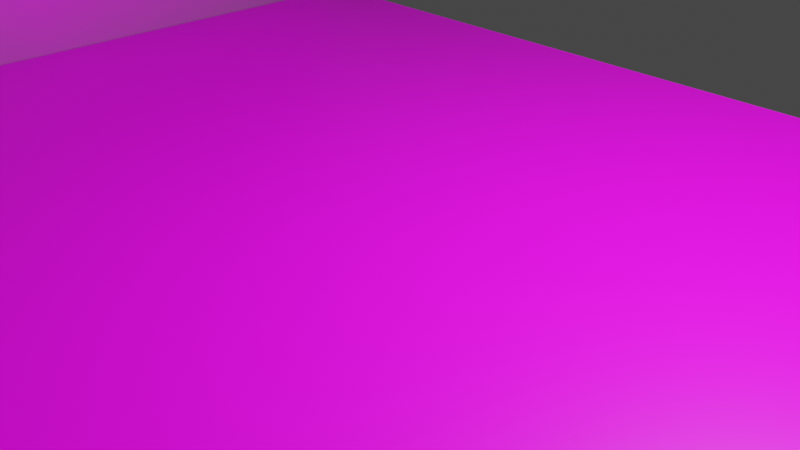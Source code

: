 # Source: cenario.blend  (saved by Blender 2.92.15; exported with 4.5.12 LTS)
import bpy
from mathutils import Matrix  # noqa: F401  (used for matrix-valued properties, if any)

bpy.ops.wm.read_factory_settings(use_empty=True)
scene = bpy.context.scene
scene.name = 'Scene'

# ---- collections
col_collection = bpy.data.collections.new('Collection'); scene.collection.children.link(col_collection)
col_collection_001 = bpy.data.collections.new('Collection.001'); col_collection.children.link(col_collection_001)
col_collection_002 = bpy.data.collections.new('Collection.002'); col_collection.children.link(col_collection_002)

# ---- images (referenced by path relative to the original .blend; pixels are not part of the script)
import os
ASSET_DIR = os.environ.get("B2B_ASSET_DIR", "")  # directory of the original .blend (textures are referenced by path, not embedded)
HERE = os.path.dirname(os.path.abspath(__file__))  # packed textures are extracted next to this script under _unpacked/

def load_image(name, relpath, width, height, colorspace="sRGB"):
    """Load a texture the original file referenced (path relative to the .blend, or extracted next to this script)."""
    p = next((c for c in (os.path.join(HERE, relpath), os.path.join(ASSET_DIR, relpath)) if relpath and os.path.exists(c)), "")
    if p:
        img = bpy.data.images.load(p, check_existing=True)
        img.name = name
    else:  # same state as the original file: an image datablock whose file is absent (Cycles renders it pink)
        img = bpy.data.images.new(name, width, height)
        img.source = "FILE"
        img.filepath = "//" + (relpath or name)
    img.colorspace_settings.name = colorspace
    return img
img_floorwood_png = load_image('floorwood.png', 'floorwood.png', 1024, 1024, 'sRGB')
img_circusbackground_jpg = load_image('circusbackground.jpg', 'circusbackground.jpg', 1024, 1024, 'sRGB')

# ---- materials (node trees are filled in below, after node groups)
mat_material_001 = bpy.data.materials.new('Material.001')
mat_material_001.alpha_threshold = 0.0
mat_material_001.use_transparent_shadow = False
mat_material_001.line_color = (0.0, 0.0, 0.0, 1.0)
mat_circusbackground = bpy.data.materials.new('circusbackground')
mat_circusbackground.surface_render_method = 'BLENDED'
mat_circusbackground.blend_method = 'BLEND'
mat_circusbackground.use_transparent_shadow = False

# ---- material node trees
mat_material_001.use_nodes = True; mat_material_001.node_tree.nodes.clear()
_N = mat_material_001.node_tree.nodes; _L = mat_material_001.node_tree.links
n0 = _N.new('ShaderNodeOutputMaterial'); n0.name = 'Material Output'; n0.location = (300, 300)
n1 = _N.new('ShaderNodeBsdfPrincipled'); n1.name = 'Principled BSDF'; n1.location = (10, 300)
n1.distribution = 'GGX'
n1.subsurface_method = 'BURLEY'
n1.inputs[2].default_value = 0.4
n1.inputs[3].default_value = 1.45
n1.inputs[27].default_value = (0.0, 0.0, 0.0, 1.0)
n1.inputs[28].default_value = 1.0
n2 = _N.new('ShaderNodeTexCoord'); n2.name = 'Texture Coordinate'; n2.location = (-829, 163)
n3 = _N.new('ShaderNodeMapping'); n3.name = 'Mapping'; n3.location = (-593, 244)
n3.inputs[3].default_value = (10.0, 10.0, 10.0)
n4 = _N.new('ShaderNodeTexImage'); n4.name = 'Image Texture'; n4.location = (-349, 249)
n4.image = img_floorwood_png
_L.new(n1.outputs[0], n0.inputs[0])
_L.new(n2.outputs[2], n3.inputs[0])
_L.new(n4.outputs[0], n1.inputs[0])
_L.new(n3.outputs[0], n4.inputs[0])
n0.is_active_output = True
mat_circusbackground.use_nodes = True; mat_circusbackground.node_tree.nodes.clear()
_N = mat_circusbackground.node_tree.nodes; _L = mat_circusbackground.node_tree.links
n0 = _N.new('ShaderNodeOutputMaterial'); n0.name = 'Material Output'; n0.location = (300, 300)
n1 = _N.new('ShaderNodeTexImage'); n1.name = 'Image Texture'; n1.location = (-200, 300)
n1.image = img_circusbackground_jpg
n1.extension = 'CLIP'
n2 = _N.new('ShaderNodeBsdfPrincipled'); n2.name = 'Principled BSDF'; n2.location = (0, 300)
n2.distribution = 'GGX'
n2.subsurface_method = 'BURLEY'
n2.inputs[3].default_value = 1.45
n2.inputs[27].default_value = (0.0, 0.0, 0.0, 1.0)
n2.inputs[28].default_value = 1.0
_L.new(n1.outputs[0], n2.inputs[0])
_L.new(n1.outputs[1], n2.inputs[4])
_L.new(n2.outputs[0], n0.inputs[0])
n0.is_active_output = True

# ---- world
world_world = bpy.data.worlds.new('World'); scene.world = world_world
world_world.use_nodes = True; world_world.node_tree.nodes.clear()
_N = world_world.node_tree.nodes; _L = world_world.node_tree.links
n0 = _N.new('ShaderNodeOutputWorld'); n0.name = 'World Output'; n0.location = (300, 300)
n1 = _N.new('ShaderNodeBackground'); n1.name = 'Background'; n1.location = (10, 300)
n1.inputs[0].default_value = (0.05088, 0.05088, 0.05088, 1.0)
_L.new(n1.outputs[0], n0.inputs[0])
n0.is_active_output = True
world_world.color = (0.05088, 0.05088, 0.05088)
world_world.use_sun_shadow = False
world_world.sun_shadow_jitter_overblur = 0.0

# ---- cameras
cam_camera = bpy.data.cameras.new('Camera')
cam_camera.clip_end = 100.0
cam_camera.ortho_scale = 7.314
cam_camera_001 = bpy.data.cameras.new('Camera.001')
cam_camera_001.clip_end = 100.0
cam_camera_001.ortho_scale = 7.314
cam_camera_002 = bpy.data.cameras.new('Camera.002')
cam_camera_002.clip_end = 100.0
cam_camera_002.ortho_scale = 7.314

# ---- lights
light_light = bpy.data.lights.new('Light', 'POINT')
light_light.transmission_factor = 0.0
light_light.energy = 1000.0
light_light.shadow_soft_size = 0.1
light_light.shadow_maximum_resolution = 0.006
light_light.use_absolute_resolution = True
light_light_001 = bpy.data.lights.new('Light.001', 'POINT')
light_light_001.transmission_factor = 0.0
light_light_001.energy = 1000.0
light_light_001.shadow_soft_size = 0.1
light_light_001.shadow_maximum_resolution = 0.006
light_light_001.use_absolute_resolution = True
light_light_002 = bpy.data.lights.new('Light.002', 'POINT')
light_light_002.transmission_factor = 0.0
light_light_002.energy = 1000.0
light_light_002.shadow_soft_size = 0.1
light_light_002.shadow_maximum_resolution = 0.006
light_light_002.use_absolute_resolution = True

# ---- meshes
me_cube_001 = bpy.data.meshes.new('Cube.001')
me_cube_001.from_pydata([(1.0, 1.0, 1.0), (1.0, 1.0, -1.0), (1.0, -1.0, 1.0), (1.0, -1.0, -1.0), (-1.0, 1.0, 1.0), (-1.0, 1.0, -1.0), (-1.0, -1.0, 1.0), (-1.0, -1.0, -1.0)], [], [(0, 4, 6, 2), (3, 2, 6, 7), (7, 6, 4, 5), (5, 1, 3, 7), (1, 0, 2, 3), (5, 4, 0, 1)])
_uv = me_cube_001.uv_layers.new(name='UVMap')
_uv.uv.foreach_set('vector', [0.625, 0.5, 0.875, 0.5, 0.875, 0.75, 0.625, 0.75, 0.375, 0.75, 0.625, 0.75, 0.625, 1.0, 0.375, 1.0, 0.375, 0.0, 0.625, 0.0, 0.625, 0.25, 0.375, 0.25, 0.125, 0.5, 0.375, 0.5, 0.375, 0.75, 0.125, 0.75, 0.375, 0.5, 0.625, 0.5, 0.625, 0.75, 0.375, 0.75, 0.375, 0.25, 0.625, 0.25, 0.625, 0.5, 0.375, 0.5])
me_cube_001.materials.append(mat_material_001)
me_cube_001.use_remesh_preserve_volume = False
me_cube_001.use_remesh_preserve_attributes = False
me_cube_001.use_mirror_vertex_groups = False
me_cube_001.update()
me_circusbackground = bpy.data.meshes.new('circusbackground')
me_circusbackground.from_pydata([(-0.7081, -0.5, 0.0), (0.7081, -0.5, 0.0), (-0.7081, 0.5, 0.0), (0.7081, 0.5, 0.0)], [], [(0, 1, 3, 2)])
_uv = me_circusbackground.uv_layers.new(name='UVMap')
_uv.uv.foreach_set('vector', [0.0, 0.0, 1.0, 0.0, 1.0, 1.0, 0.0, 1.0])
me_circusbackground.materials.append(mat_circusbackground)
me_circusbackground.use_remesh_fix_poles = True
me_circusbackground.use_remesh_preserve_attributes = False
me_circusbackground.use_mirror_vertex_groups = False
me_circusbackground.update()

# ---- objects
ob_light = bpy.data.objects.new('Light', light_light)
ob_camera = bpy.data.objects.new('Camera', cam_camera)
ob_cube = bpy.data.objects.new('Cube', me_cube_001)
ob_light_001 = bpy.data.objects.new('Light.001', light_light_001)
ob_camera_001 = bpy.data.objects.new('Camera.001', cam_camera_001)
ob_light_002 = bpy.data.objects.new('Light.002', light_light_002)
ob_camera_002 = bpy.data.objects.new('Camera.002', cam_camera_002)
ob_circusbackground = bpy.data.objects.new('circusbackground', me_circusbackground)

# ---- transforms, parenting, visibility, modifiers, constraints
ob_light.location = (4.076, 1.005, 5.904)
ob_light.rotation_euler = (0.6503, 0.05522, 1.866)
ob_light.lock_rotations_4d = False
ob_light.empty_display_type = 'ARROWS'
ob_light.color = (0.0, 0.0, 0.0, 0.0)
ob_light.lineart.crease_threshold = 0.0
ob_camera.location = (7.359, -6.926, 4.958)
ob_camera.rotation_euler = (1.109, 0.0, 0.8149)
ob_camera.lock_rotations_4d = False
ob_camera.empty_display_type = 'ARROWS'
ob_camera.color = (0.0, 0.0, 0.0, 0.0)
ob_camera.display_type = 'WIRE'
ob_camera.lineart.crease_threshold = 0.0
ob_cube.location = (0.0, 0.0, 0.0)
ob_cube.scale = (7.217, 5.386, 0.06765)
ob_cube.lock_rotations_4d = False
ob_cube.empty_display_type = 'ARROWS'
ob_cube.lineart.crease_threshold = 0.0
ob_light_001.location = (4.076, 1.005, 5.904)
ob_light_001.rotation_euler = (0.6503, 0.05522, 1.866)
ob_light_001.lock_rotations_4d = False
ob_light_001.empty_display_type = 'ARROWS'
ob_light_001.color = (0.0, 0.0, 0.0, 0.0)
ob_light_001.lineart.crease_threshold = 0.0
ob_camera_001.location = (7.359, -6.926, 4.958)
ob_camera_001.rotation_euler = (1.109, 0.0, 0.8149)
ob_camera_001.lock_rotations_4d = False
ob_camera_001.empty_display_type = 'ARROWS'
ob_camera_001.color = (0.0, 0.0, 0.0, 0.0)
ob_camera_001.display_type = 'WIRE'
ob_camera_001.lineart.crease_threshold = 0.0
ob_light_002.location = (4.076, 1.005, 5.904)
ob_light_002.rotation_euler = (0.6503, 0.05522, 1.866)
ob_light_002.lock_rotations_4d = False
ob_light_002.empty_display_type = 'ARROWS'
ob_light_002.color = (0.0, 0.0, 0.0, 0.0)
ob_light_002.lineart.crease_threshold = 0.0
ob_camera_002.location = (7.359, -6.926, 4.958)
ob_camera_002.rotation_euler = (1.109, 0.0, 0.8149)
ob_camera_002.lock_rotations_4d = False
ob_camera_002.empty_display_type = 'ARROWS'
ob_camera_002.color = (0.0, 0.0, 0.0, 0.0)
ob_camera_002.display_type = 'WIRE'
ob_camera_002.lineart.crease_threshold = 0.0
ob_circusbackground.location = (-7.224, -0.05669, 2.406)
ob_circusbackground.rotation_euler = (1.571, 0.0, 1.571)
ob_circusbackground.scale = (7.095, 4.67, 4.536)
ob_circusbackground.lineart.crease_threshold = 0.0

# ---- collection membership
col_collection.objects.link(ob_light)
col_collection.objects.link(ob_camera)
col_collection_001.objects.link(ob_cube)
col_collection_001.objects.link(ob_light_001)
col_collection_001.objects.link(ob_camera_001)
col_collection_002.objects.link(ob_light_002)
col_collection_002.objects.link(ob_camera_002)
col_collection_002.objects.link(ob_circusbackground)

# ---- scene / render settings (as saved in the file)
scene.camera = ob_camera
scene.frame_start = 1; scene.frame_end = 250; scene.frame_set(1)
scene.render.engine = 'BLENDER_EEVEE_NEXT'
scene.cycles.use_denoising = False
scene.cycles.samples = 128
scene.cycles.sampling_pattern = 'TABULATED_SOBOL'
scene.cycles.use_adaptive_sampling = False
scene.cycles.use_light_tree = False
scene.view_settings.view_transform = 'Filmic'
bpy.context.view_layer.update()

